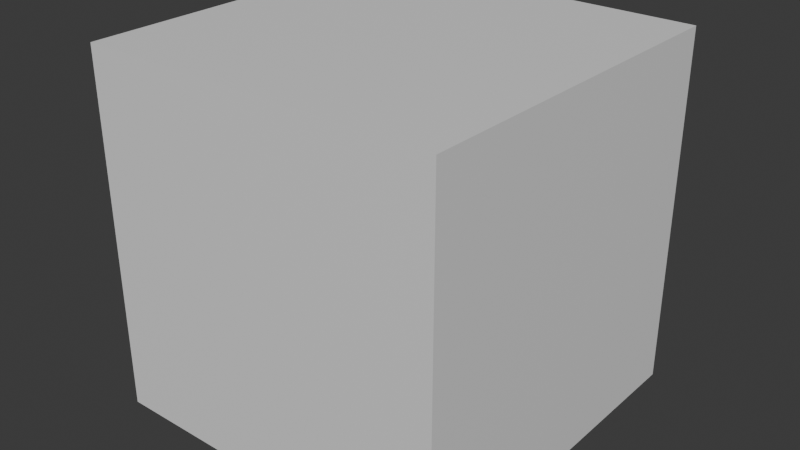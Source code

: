 # Source: BaseWall.blend  (saved by Blender 4.0.36; exported with 4.5.12 LTS)
import bpy
from mathutils import Matrix  # noqa: F401  (used for matrix-valued properties, if any)

bpy.ops.wm.read_factory_settings(use_empty=True)
scene = bpy.context.scene
scene.name = 'Scene'

# ---- collections
col_collection = bpy.data.collections.new('Collection'); scene.collection.children.link(col_collection)

# ---- materials (node trees are filled in below, after node groups)
mat_material = bpy.data.materials.new('Material')
mat_material.alpha_threshold = 0.0
mat_material.use_transparent_shadow = False
mat_material.roughness = 0.5
mat_material.line_color = (0.0, 0.0, 0.0, 1.0)

# ---- material node trees
mat_material.use_nodes = True; mat_material.node_tree.nodes.clear()
_N = mat_material.node_tree.nodes; _L = mat_material.node_tree.links
n0 = _N.new('ShaderNodeOutputMaterial'); n0.name = 'Material Output'; n0.location = (300, 300)
n1 = _N.new('ShaderNodeBsdfPrincipled'); n1.name = 'Principled BSDF'; n1.location = (10, 300)
n1.inputs[3].default_value = 1.45
_L.new(n1.outputs[0], n0.inputs[0])
n0.is_active_output = True

# ---- world
world_world = bpy.data.worlds.new('World'); scene.world = world_world
world_world.use_nodes = True; world_world.node_tree.nodes.clear()
_N = world_world.node_tree.nodes; _L = world_world.node_tree.links
n0 = _N.new('ShaderNodeOutputWorld'); n0.name = 'World Output'; n0.location = (300, 300)
n1 = _N.new('ShaderNodeBackground'); n1.name = 'Background'; n1.location = (10, 300)
n1.inputs[0].default_value = (0.05088, 0.05088, 0.05088, 1.0)
_L.new(n1.outputs[0], n0.inputs[0])
n0.is_active_output = True
world_world.color = (0.05088, 0.05088, 0.05088)
world_world.use_sun_shadow = False
world_world.sun_shadow_jitter_overblur = 0.0

# ---- meshes
me_cube = bpy.data.meshes.new('Cube')
me_cube.from_pydata([(1.0, 1.0, 1.0), (1.0, 1.0, -1.0), (1.0, -1.0, 1.0), (1.0, -1.0, -1.0), (-1.0, 1.0, 1.0), (-1.0, 1.0, -1.0), (-1.0, -1.0, 1.0), (-1.0, -1.0, -1.0), (0.8064, 0.8064, 1.0), (-0.8064, 0.8064, 1.0), (-0.8064, -0.8064, 1.0), (0.8064, -0.8064, 1.0), (0.8064, -1.0, -0.8064), (0.8064, -1.0, 0.8064), (-0.8064, -1.0, 0.8064), (-0.8064, -1.0, -0.8064), (-1.0, -0.8064, -0.8064), (-1.0, -0.8064, 0.8064), (-1.0, 0.8064, 0.8064), (-1.0, 0.8064, -0.8064), (-0.8064, 0.8064, -1.0), (0.8064, 0.8064, -1.0), (0.8064, -0.8064, -1.0), (-0.8064, -0.8064, -1.0), (1.0, 0.8064, -0.8064), (1.0, 0.8064, 0.8064), (1.0, -0.8064, 0.8064), (1.0, -0.8064, -0.8064), (-0.8064, 1.0, -0.8064), (-0.8064, 1.0, 0.8064), (0.8064, 1.0, 0.8064), (0.8064, 1.0, -0.8064)], [], [(8, 9, 10, 11), (12, 13, 14, 15), (16, 17, 18, 19), (20, 21, 22, 23), (24, 25, 26, 27), (28, 29, 30, 31), (0, 4, 9, 8), (4, 6, 10, 9), (6, 2, 11, 10), (2, 0, 8, 11), (3, 2, 13, 12), (2, 6, 14, 13), (6, 7, 15, 14), (7, 3, 12, 15), (7, 6, 17, 16), (6, 4, 18, 17), (4, 5, 19, 18), (5, 7, 16, 19), (5, 1, 21, 20), (1, 3, 22, 21), (3, 7, 23, 22), (7, 5, 20, 23), (1, 0, 25, 24), (0, 2, 26, 25), (2, 3, 27, 26), (3, 1, 24, 27), (5, 4, 29, 28), (4, 0, 30, 29), (0, 1, 31, 30), (1, 5, 28, 31)])
_uv = me_cube.uv_layers.new(name='UVMap')
_uv.uv.foreach_set('vector', [0.6492, 0.5242, 0.8508, 0.5242, 0.8508, 0.7258, 0.6492, 0.7258, 0.3992, 0.7742, 0.6008, 0.7742, 0.6008, 0.9758, 0.3992, 0.9758, 0.3992, 0.0242, 0.6008, 0.0242, 0.6008, 0.2258, 0.3992, 0.2258, 0.1492, 0.5242, 0.3508, 0.5242, 0.3508, 0.7258, 0.1492, 0.7258, 0.3992, 0.5242, 0.6008, 0.5242, 0.6008, 0.7258, 0.3992, 0.7258, 0.3992, 0.2742, 0.6008, 0.2742, 0.6008, 0.4758, 0.3992, 0.4758, 0.625, 0.5, 0.875, 0.5, 0.8508, 0.5242, 0.6492, 0.5242, 0.875, 0.5, 0.875, 0.75, 0.8508, 0.7258, 0.8508, 0.5242, 0.875, 0.75, 0.625, 0.75, 0.6492, 0.7258, 0.8508, 0.7258, 0.625, 0.75, 0.625, 0.5, 0.6492, 0.5242, 0.6492, 0.7258, 0.375, 0.75, 0.625, 0.75, 0.6008, 0.7742, 0.3992, 0.7742, 0.625, 0.75, 0.625, 1.0, 0.6008, 0.9758, 0.6008, 0.7742, 0.625, 1.0, 0.375, 1.0, 0.3992, 0.9758, 0.6008, 0.9758, 0.375, 1.0, 0.375, 0.75, 0.3992, 0.7742, 0.3992, 0.9758, 0.375, 0.0, 0.625, 0.0, 0.6008, 0.0242, 0.3992, 0.0242, 0.625, 0.0, 0.625, 0.25, 0.6008, 0.2258, 0.6008, 0.0242, 0.625, 0.25, 0.375, 0.25, 0.3992, 0.2258, 0.6008, 0.2258, 0.375, 0.25, 0.375, 0.0, 0.3992, 0.0242, 0.3992, 0.2258, 0.125, 0.5, 0.375, 0.5, 0.3508, 0.5242, 0.1492, 0.5242, 0.375, 0.5, 0.375, 0.75, 0.3508, 0.7258, 0.3508, 0.5242, 0.375, 0.75, 0.125, 0.75, 0.1492, 0.7258, 0.3508, 0.7258, 0.125, 0.75, 0.125, 0.5, 0.1492, 0.5242, 0.1492, 0.7258, 0.375, 0.5, 0.625, 0.5, 0.6008, 0.5242, 0.3992, 0.5242, 0.625, 0.5, 0.625, 0.75, 0.6008, 0.7258, 0.6008, 0.5242, 0.625, 0.75, 0.375, 0.75, 0.3992, 0.7258, 0.6008, 0.7258, 0.375, 0.75, 0.375, 0.5, 0.3992, 0.5242, 0.3992, 0.7258, 0.375, 0.25, 0.625, 0.25, 0.6008, 0.2742, 0.3992, 0.2742, 0.625, 0.25, 0.625, 0.5, 0.6008, 0.4758, 0.6008, 0.2742, 0.625, 0.5, 0.375, 0.5, 0.3992, 0.4758, 0.6008, 0.4758, 0.375, 0.5, 0.375, 0.25, 0.3992, 0.2742, 0.3992, 0.4758])
_ca = me_cube.color_attributes.new('Attribute', 'BYTE_COLOR', 'CORNER')
_ca.data.foreach_set('color', [0.0, 0.0, 0.0, 1.0, 0.0, 0.0, 0.0, 1.0, 0.0, 0.0, 0.0, 1.0, 0.0, 0.0, 0.0, 1.0, 0.0, 0.0, 0.0, 1.0, 0.0, 0.0, 0.0, 1.0, 0.0, 0.0, 0.0, 1.0, 0.0, 0.0, 0.0, 1.0, 0.0, 0.0, 0.0, 1.0, 0.0, 0.0, 0.0, 1.0, 0.0, 0.0, 0.0, 1.0, 0.0, 0.0, 0.0, 1.0, 0.0, 0.0, 0.0, 1.0, 0.0, 0.0, 0.0, 1.0, 0.0, 0.0, 0.0, 1.0, 0.0, 0.0, 0.0, 1.0, 0.0, 0.0, 0.0, 1.0, 0.0, 0.0, 0.0, 1.0, 0.0, 0.0, 0.0, 1.0, 0.0, 0.0, 0.0, 1.0, 0.0, 0.0, 0.0, 1.0, 0.0, 0.0, 0.0, 1.0, 0.0, 0.0, 0.0, 1.0, 0.0, 0.0, 0.0, 1.0, 1.0, 1.0, 1.0, 1.0, 1.0, 1.0, 1.0, 1.0, 0.0, 0.0, 0.0, 1.0, 0.0, 0.0, 0.0, 1.0, 1.0, 1.0, 1.0, 1.0, 1.0, 1.0, 1.0, 1.0, 0.0, 0.0, 0.0, 1.0, 0.0, 0.0, 0.0, 1.0, 1.0, 1.0, 1.0, 1.0, 1.0, 1.0, 1.0, 1.0, 0.0, 0.0, 0.0, 1.0, 0.0, 0.0, 0.0, 1.0, 1.0, 1.0, 1.0, 1.0, 1.0, 1.0, 1.0, 1.0, 0.0, 0.0, 0.0, 1.0, 0.0, 0.0, 0.0, 1.0, 1.0, 1.0, 1.0, 1.0, 1.0, 1.0, 1.0, 1.0, 0.0, 0.0, 0.0, 1.0, 0.0, 0.0, 0.0, 1.0, 1.0, 1.0, 1.0, 1.0, 1.0, 1.0, 1.0, 1.0, 0.0, 0.0, 0.0, 1.0, 0.0, 0.0, 0.0, 1.0, 1.0, 1.0, 1.0, 1.0, 1.0, 1.0, 1.0, 1.0, 0.0, 0.0, 0.0, 1.0, 0.0, 0.0, 0.0, 1.0, 1.0, 1.0, 1.0, 1.0, 1.0, 1.0, 1.0, 1.0, 0.0, 0.0, 0.0, 1.0, 0.0, 0.0, 0.0, 1.0, 1.0, 1.0, 1.0, 1.0, 1.0, 1.0, 1.0, 1.0, 0.0, 0.0, 0.0, 1.0, 0.0, 0.0, 0.0, 1.0, 1.0, 1.0, 1.0, 1.0, 1.0, 1.0, 1.0, 1.0, 0.0, 0.0, 0.0, 1.0, 0.0, 0.0, 0.0, 1.0, 1.0, 1.0, 1.0, 1.0, 1.0, 1.0, 1.0, 1.0, 0.0, 0.0, 0.0, 1.0, 0.0, 0.0, 0.0, 1.0, 1.0, 1.0, 1.0, 1.0, 1.0, 1.0, 1.0, 1.0, 0.0, 0.0, 0.0, 1.0, 0.0, 0.0, 0.0, 1.0, 1.0, 1.0, 1.0, 1.0, 1.0, 1.0, 1.0, 1.0, 0.0, 0.0, 0.0, 1.0, 0.0, 0.0, 0.0, 1.0, 1.0, 1.0, 1.0, 1.0, 1.0, 1.0, 1.0, 1.0, 0.0, 0.0, 0.0, 1.0, 0.0, 0.0, 0.0, 1.0, 1.0, 1.0, 1.0, 1.0, 1.0, 1.0, 1.0, 1.0, 0.0, 0.0, 0.0, 1.0, 0.0, 0.0, 0.0, 1.0, 1.0, 1.0, 1.0, 1.0, 1.0, 1.0, 1.0, 1.0, 0.0, 0.0, 0.0, 1.0, 0.0, 0.0, 0.0, 1.0, 1.0, 1.0, 1.0, 1.0, 1.0, 1.0, 1.0, 1.0, 0.0, 0.0, 0.0, 1.0, 0.0, 0.0, 0.0, 1.0, 1.0, 1.0, 1.0, 1.0, 1.0, 1.0, 1.0, 1.0, 0.0, 0.0, 0.0, 1.0, 0.0, 0.0, 0.0, 1.0, 1.0, 1.0, 1.0, 1.0, 1.0, 1.0, 1.0, 1.0, 0.0, 0.0, 0.0, 1.0, 0.0, 0.0, 0.0, 1.0, 1.0, 1.0, 1.0, 1.0, 1.0, 1.0, 1.0, 1.0, 0.0, 0.0, 0.0, 1.0, 0.0, 0.0, 0.0, 1.0, 1.0, 1.0, 1.0, 1.0, 1.0, 1.0, 1.0, 1.0, 0.0, 0.0, 0.0, 1.0, 0.0, 0.0, 0.0, 1.0, 1.0, 1.0, 1.0, 1.0, 1.0, 1.0, 1.0, 1.0, 0.0, 0.0, 0.0, 1.0, 0.0, 0.0, 0.0, 1.0, 1.0, 1.0, 1.0, 1.0, 1.0, 1.0, 1.0, 1.0, 0.0, 0.0, 0.0, 1.0, 0.0, 0.0, 0.0, 1.0, 1.0, 1.0, 1.0, 1.0, 1.0, 1.0, 1.0, 1.0, 0.0, 0.0, 0.0, 1.0, 0.0, 0.0, 0.0, 1.0])
me_cube.materials.append(mat_material)
me_cube.use_mirror_vertex_groups = False
me_cube.use_paint_bone_selection = False
me_cube.use_paint_mask_vertex = True
me_cube.update()

# ---- objects
ob_basewall = bpy.data.objects.new('BaseWall', me_cube)

# ---- transforms, parenting, visibility, modifiers, constraints
ob_basewall.location = (0.0, 0.0, 0.0)
ob_basewall.lock_rotations_4d = False
ob_basewall.empty_display_type = 'ARROWS'
ob_basewall.lineart.crease_threshold = 0.0

# ---- collection membership
col_collection.objects.link(ob_basewall)

# ---- scene / render settings (as saved in the file)
scene.frame_start = 1; scene.frame_end = 250; scene.frame_set(1)
scene.render.engine = 'BLENDER_EEVEE_NEXT'
scene.cycles.sampling_pattern = 'TABULATED_SOBOL'
bpy.context.view_layer.update()

# ---- added for rendering (the .blend has no active camera and no usable light): camera, sun
cam_auto = bpy.data.cameras.new('AutoCamera')
cam_auto.lens = 50.0
cam_auto.sensor_width = 36.0
cam_auto.clip_end = 1000.0
ob_auto_camera = bpy.data.objects.new('AutoCamera', cam_auto)
scene.collection.objects.link(ob_auto_camera)
ob_auto_camera.location = (3.20507, -3.84609, 2.56406)
ob_auto_camera.rotation_euler = (1.09748, -7.21219e-08, 0.694738)
scene.camera = ob_auto_camera
light_auto_sun = bpy.data.lights.new('AutoSun', 'SUN')
light_auto_sun.energy = 3.0
light_auto_sun.angle = 0.0523599
ob_auto_sun = bpy.data.objects.new('AutoSun', light_auto_sun)
scene.collection.objects.link(ob_auto_sun)
ob_auto_sun.rotation_euler = (0.872665, 0.174533, 0.523599)
bpy.context.view_layer.update()
